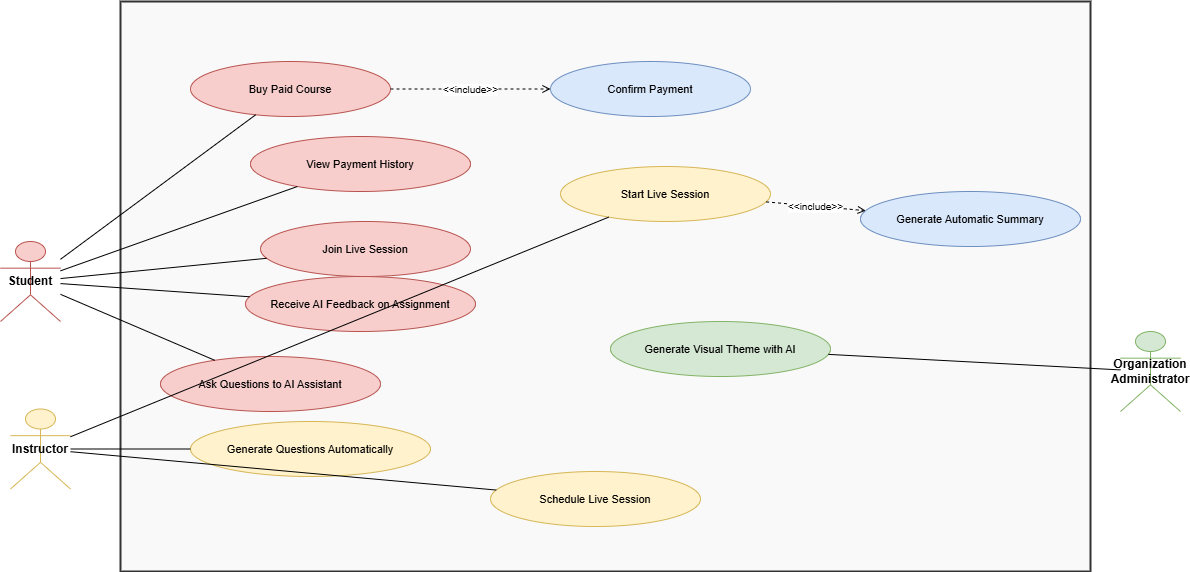

The diagram above was exported from draw.io. Its source (the exported page's mxGraphModel, read from the mxfile embedded in the PNG):
<mxGraphModel dx="1246" dy="756" grid="1" gridSize="10" guides="1" tooltips="1" connect="1" arrows="1" fold="1" page="0" pageScale="1" pageWidth="1800" pageHeight="1500" math="0" shadow="0">
  <root>
    <mxCell id="0" />
    <mxCell id="1" parent="0" />
    <mxCell id="system_box" parent="1" style="points=[[0,0],[0.25,0],[0.5,0],[0.75,0],[1,0],[1,0.25],[1,0.5],[1,0.75],[1,1],[0.75,1],[0.5,1],[0.25,1],[0,1],[0,0.75],[0,0.5],[0,0.25]];shape=mxgraph.uml.package;whiteSpace=wrap;html=1;fillColor=#f9f9f9;strokeColor=#333333;strokeWidth=2;fontSize=15;fontStyle=1;align=left;verticalAlign=top;" value="" vertex="1">
      <mxGeometry height="570" width="970" x="260" y="50" as="geometry" />
    </mxCell>
    <mxCell id="actor_student" parent="1" style="shape=umlActor;whiteSpace=wrap;html=1;align=center;fontSize=12;fontStyle=1;fillColor=#f8cecc;strokeColor=#b85450;" value="Student" vertex="1">
      <mxGeometry height="80" width="60" x="140" y="290" as="geometry" />
    </mxCell>
    <mxCell id="actor_instructor" parent="1" style="shape=umlActor;whiteSpace=wrap;html=1;align=center;fontSize=12;fontStyle=1;fillColor=#fff2cc;strokeColor=#d6b656;" value="Instructor" vertex="1">
      <mxGeometry height="80" width="60" x="150" y="457.5" as="geometry" />
    </mxCell>
    <mxCell id="actor_org_admin" parent="1" style="shape=umlActor;whiteSpace=wrap;html=1;align=center;fontSize=12;fontStyle=1;fillColor=#d5e8d4;strokeColor=#82b366;" value="Organization Administrator" vertex="1">
      <mxGeometry height="80" width="60" x="1260" y="380" as="geometry" />
    </mxCell>
    <mxCell id="uc_buy_course" parent="1" style="ellipse;whiteSpace=wrap;html=1;fillColor=#f8cecc;strokeColor=#b85450;fontSize=11;" value="Buy Paid Course" vertex="1">
      <mxGeometry height="55" width="200" x="330" y="110" as="geometry" />
    </mxCell>
    <mxCell id="uc_confirm_payment" parent="1" style="ellipse;whiteSpace=wrap;html=1;fillColor=#dae8fc;strokeColor=#6c8ebf;fontSize=11;" value="Confirm Payment" vertex="1">
      <mxGeometry height="55" width="200" x="690" y="110" as="geometry" />
    </mxCell>
    <mxCell id="uc_payment_history" parent="1" style="ellipse;whiteSpace=wrap;html=1;fillColor=#f8cecc;strokeColor=#b85450;fontSize=11;" value="View Payment History" vertex="1">
      <mxGeometry height="55" width="220" x="390" y="185" as="geometry" />
    </mxCell>
    <mxCell id="uc_schedule_live" parent="1" style="ellipse;whiteSpace=wrap;html=1;fillColor=#fff2cc;strokeColor=#d6b656;fontSize=11;" value="Schedule Live Session" vertex="1">
      <mxGeometry height="55" width="210" x="630" y="520" as="geometry" />
    </mxCell>
    <mxCell id="uc_start_live" parent="1" style="ellipse;whiteSpace=wrap;html=1;fillColor=#fff2cc;strokeColor=#d6b656;fontSize=11;" value="Start Live Session" vertex="1">
      <mxGeometry height="55" width="210" x="700" y="215" as="geometry" />
    </mxCell>
    <mxCell id="uc_join_live" parent="1" style="ellipse;whiteSpace=wrap;html=1;fillColor=#f8cecc;strokeColor=#b85450;fontSize=11;" value="Join Live Session" vertex="1">
      <mxGeometry height="55" width="210" x="400" y="270" as="geometry" />
    </mxCell>
    <mxCell id="uc_generate_summary" parent="1" style="ellipse;whiteSpace=wrap;html=1;fillColor=#dae8fc;strokeColor=#6c8ebf;fontSize=11;" value="Generate Automatic Summary" vertex="1">
      <mxGeometry height="55" width="220" x="1000" y="240" as="geometry" />
    </mxCell>
    <mxCell id="uc_ask_ai" parent="1" style="ellipse;whiteSpace=wrap;html=1;fillColor=#f8cecc;strokeColor=#b85450;fontSize=11;" value="Ask Questions to AI Assistant" vertex="1">
      <mxGeometry height="55" width="220" x="300" y="405" as="geometry" />
    </mxCell>
    <mxCell id="uc_ai_feedback" parent="1" style="ellipse;whiteSpace=wrap;html=1;fillColor=#f8cecc;strokeColor=#b85450;fontSize=11;" value="Receive AI Feedback on Assignment" vertex="1">
      <mxGeometry height="55" width="230" x="385" y="325" as="geometry" />
    </mxCell>
    <mxCell id="uc_generate_questions" parent="1" style="ellipse;whiteSpace=wrap;html=1;fillColor=#fff2cc;strokeColor=#d6b656;fontSize=11;" value="Generate Questions Automatically" vertex="1">
      <mxGeometry height="55" width="240" x="330" y="470" as="geometry" />
    </mxCell>
    <mxCell id="uc_generate_theme" parent="1" style="ellipse;whiteSpace=wrap;html=1;fillColor=#d5e8d4;strokeColor=#82b366;fontSize=11;" value="Generate Visual Theme with AI" vertex="1">
      <mxGeometry height="55" width="220" x="750" y="370" as="geometry" />
    </mxCell>
    <mxCell id="s1" edge="1" parent="1" source="actor_student" style="endArrow=none;html=1;" target="uc_buy_course">
      <mxGeometry relative="1" as="geometry" />
    </mxCell>
    <mxCell id="s2" edge="1" parent="1" source="actor_student" style="endArrow=none;html=1;" target="uc_payment_history">
      <mxGeometry relative="1" as="geometry" />
    </mxCell>
    <mxCell id="s3" edge="1" parent="1" source="actor_student" style="endArrow=none;html=1;" target="uc_join_live">
      <mxGeometry relative="1" as="geometry" />
    </mxCell>
    <mxCell id="s4" edge="1" parent="1" source="actor_student" style="endArrow=none;html=1;" target="uc_ask_ai">
      <mxGeometry relative="1" as="geometry" />
    </mxCell>
    <mxCell id="s5" edge="1" parent="1" source="actor_student" style="endArrow=none;html=1;" target="uc_ai_feedback">
      <mxGeometry relative="1" as="geometry" />
    </mxCell>
    <mxCell id="i1" edge="1" parent="1" source="actor_instructor" style="endArrow=none;html=1;" target="uc_schedule_live">
      <mxGeometry relative="1" as="geometry" />
    </mxCell>
    <mxCell id="i2" edge="1" parent="1" source="actor_instructor" style="endArrow=none;html=1;" target="uc_start_live">
      <mxGeometry relative="1" as="geometry" />
    </mxCell>
    <mxCell id="i3" edge="1" parent="1" source="actor_instructor" style="endArrow=none;html=1;" target="uc_generate_questions">
      <mxGeometry relative="1" as="geometry" />
    </mxCell>
    <mxCell id="o1" edge="1" parent="1" source="actor_org_admin" style="endArrow=none;html=1;" target="uc_generate_theme">
      <mxGeometry relative="1" as="geometry" />
    </mxCell>
    <mxCell id="inc_buy_confirm" edge="1" parent="1" source="uc_buy_course" style="dashed=1;endArrow=open;endFill=0;html=1;fontSize=10;" target="uc_confirm_payment" value="&amp;lt;&amp;lt;include&amp;gt;&amp;gt;">
      <mxGeometry relative="1" as="geometry" />
    </mxCell>
    <mxCell id="inc_start_summary" edge="1" parent="1" source="uc_start_live" style="dashed=1;endArrow=open;endFill=0;html=1;fontSize=10;" target="uc_generate_summary" value="&amp;lt;&amp;lt;include&amp;gt;&amp;gt;">
      <mxGeometry relative="1" as="geometry" />
    </mxCell>
  </root>
</mxGraphModel>